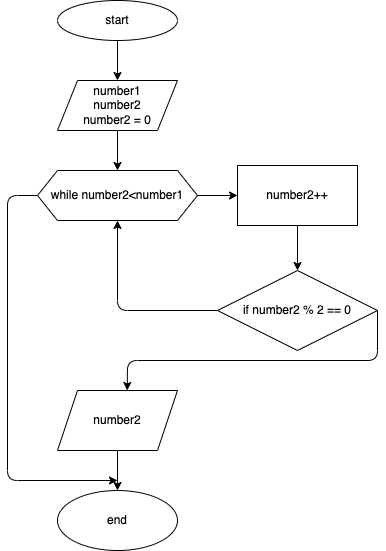

The diagram above was exported from draw.io. Its source (the exported page's mxGraphModel, read from the mxfile embedded in the PNG):
<mxGraphModel dx="847" dy="437" grid="1" gridSize="10" guides="1" tooltips="1" connect="1" arrows="1" fold="1" page="1" pageScale="1" pageWidth="827" pageHeight="1169" math="0" shadow="0">
  <root>
    <mxCell id="0" />
    <mxCell id="1" parent="0" />
    <mxCell id="13" style="edgeStyle=none;html=1;entryX=0.5;entryY=0;entryDx=0;entryDy=0;" parent="1" source="2" target="3" edge="1">
      <mxGeometry relative="1" as="geometry" />
    </mxCell>
    <mxCell id="2" value="start" style="ellipse;whiteSpace=wrap;html=1;" parent="1" vertex="1">
      <mxGeometry x="260" y="10" width="120" height="40" as="geometry" />
    </mxCell>
    <mxCell id="14" style="edgeStyle=none;html=1;entryX=0.5;entryY=0;entryDx=0;entryDy=0;" parent="1" source="3" target="8" edge="1">
      <mxGeometry relative="1" as="geometry" />
    </mxCell>
    <mxCell id="3" value="number1&lt;br&gt;number2&lt;br&gt;number2 = 0" style="shape=parallelogram;perimeter=parallelogramPerimeter;whiteSpace=wrap;html=1;fixedSize=1;" parent="1" vertex="1">
      <mxGeometry x="260" y="90" width="120" height="50" as="geometry" />
    </mxCell>
    <mxCell id="15" style="edgeStyle=none;html=1;entryX=0;entryY=0.5;entryDx=0;entryDy=0;" parent="1" source="8" target="9" edge="1">
      <mxGeometry relative="1" as="geometry" />
    </mxCell>
    <mxCell id="19" style="edgeStyle=none;html=1;exitX=0;exitY=0.5;exitDx=0;exitDy=0;" parent="1" source="8" edge="1">
      <mxGeometry relative="1" as="geometry">
        <mxPoint x="320" y="490" as="targetPoint" />
        <Array as="points">
          <mxPoint x="210" y="205" />
          <mxPoint x="210" y="490" />
        </Array>
      </mxGeometry>
    </mxCell>
    <mxCell id="8" value="while number2&amp;lt;number1" style="shape=hexagon;perimeter=hexagonPerimeter2;whiteSpace=wrap;html=1;fixedSize=1;" parent="1" vertex="1">
      <mxGeometry x="240" y="180" width="160" height="50" as="geometry" />
    </mxCell>
    <mxCell id="16" style="edgeStyle=none;html=1;entryX=0.5;entryY=0;entryDx=0;entryDy=0;" parent="1" source="9" target="10" edge="1">
      <mxGeometry relative="1" as="geometry" />
    </mxCell>
    <mxCell id="9" value="number2++" style="rounded=0;whiteSpace=wrap;html=1;" parent="1" vertex="1">
      <mxGeometry x="440" y="175" width="120" height="60" as="geometry" />
    </mxCell>
    <mxCell id="17" style="edgeStyle=none;html=1;entryX=0.5;entryY=1;entryDx=0;entryDy=0;" parent="1" source="10" target="8" edge="1">
      <mxGeometry relative="1" as="geometry">
        <mxPoint x="220" y="260" as="targetPoint" />
        <Array as="points">
          <mxPoint x="320" y="320" />
        </Array>
      </mxGeometry>
    </mxCell>
    <mxCell id="18" style="edgeStyle=none;html=1;entryX=0.581;entryY=0;entryDx=0;entryDy=0;entryPerimeter=0;exitX=1;exitY=0.5;exitDx=0;exitDy=0;" parent="1" source="10" target="12" edge="1">
      <mxGeometry relative="1" as="geometry">
        <Array as="points">
          <mxPoint x="580" y="370" />
          <mxPoint x="330" y="370" />
        </Array>
      </mxGeometry>
    </mxCell>
    <mxCell id="10" value="if number2 % 2 == 0" style="rhombus;whiteSpace=wrap;html=1;" parent="1" vertex="1">
      <mxGeometry x="420" y="280" width="160" height="80" as="geometry" />
    </mxCell>
    <mxCell id="21" style="edgeStyle=none;html=1;entryX=0.5;entryY=0;entryDx=0;entryDy=0;" parent="1" source="12" target="20" edge="1">
      <mxGeometry relative="1" as="geometry" />
    </mxCell>
    <mxCell id="12" value="number2" style="shape=parallelogram;perimeter=parallelogramPerimeter;whiteSpace=wrap;html=1;fixedSize=1;" parent="1" vertex="1">
      <mxGeometry x="260" y="400" width="120" height="60" as="geometry" />
    </mxCell>
    <mxCell id="20" value="end" style="ellipse;whiteSpace=wrap;html=1;" parent="1" vertex="1">
      <mxGeometry x="260" y="500" width="120" height="60" as="geometry" />
    </mxCell>
  </root>
</mxGraphModel>